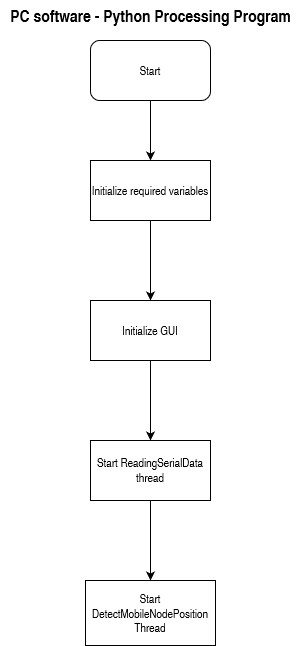

The diagram above was exported from draw.io. Its source (the exported page's mxGraphModel, read from the mxfile embedded in the PNG):
<mxGraphModel dx="1422" dy="780" grid="1" gridSize="10" guides="1" tooltips="1" connect="1" arrows="1" fold="1" page="1" pageScale="1" pageWidth="850" pageHeight="1100" math="0" shadow="0">
  <root>
    <mxCell id="0" />
    <mxCell id="1" parent="0" />
    <mxCell id="-p4sqswqXTDV-WeZPtx2-4" value="" style="edgeStyle=orthogonalEdgeStyle;rounded=0;orthogonalLoop=1;jettySize=auto;html=1;" edge="1" parent="1" source="-p4sqswqXTDV-WeZPtx2-2" target="-p4sqswqXTDV-WeZPtx2-3">
      <mxGeometry relative="1" as="geometry" />
    </mxCell>
    <mxCell id="-p4sqswqXTDV-WeZPtx2-2" value="Start" style="rounded=1;whiteSpace=wrap;html=1;" vertex="1" parent="1">
      <mxGeometry x="350" y="50" width="120" height="60" as="geometry" />
    </mxCell>
    <mxCell id="-p4sqswqXTDV-WeZPtx2-6" value="" style="edgeStyle=orthogonalEdgeStyle;rounded=0;orthogonalLoop=1;jettySize=auto;html=1;" edge="1" parent="1" source="-p4sqswqXTDV-WeZPtx2-3" target="-p4sqswqXTDV-WeZPtx2-5">
      <mxGeometry relative="1" as="geometry" />
    </mxCell>
    <mxCell id="-p4sqswqXTDV-WeZPtx2-3" value="Initialize required variables" style="rounded=0;whiteSpace=wrap;html=1;" vertex="1" parent="1">
      <mxGeometry x="350" y="170" width="120" height="60" as="geometry" />
    </mxCell>
    <mxCell id="-p4sqswqXTDV-WeZPtx2-8" value="" style="edgeStyle=orthogonalEdgeStyle;rounded=0;orthogonalLoop=1;jettySize=auto;html=1;" edge="1" parent="1" source="-p4sqswqXTDV-WeZPtx2-5" target="-p4sqswqXTDV-WeZPtx2-7">
      <mxGeometry relative="1" as="geometry" />
    </mxCell>
    <mxCell id="-p4sqswqXTDV-WeZPtx2-5" value="Initialize GUI " style="rounded=0;whiteSpace=wrap;html=1;" vertex="1" parent="1">
      <mxGeometry x="350" y="310" width="120" height="60" as="geometry" />
    </mxCell>
    <mxCell id="-p4sqswqXTDV-WeZPtx2-10" value="" style="edgeStyle=orthogonalEdgeStyle;rounded=0;orthogonalLoop=1;jettySize=auto;html=1;" edge="1" parent="1" source="-p4sqswqXTDV-WeZPtx2-7" target="-p4sqswqXTDV-WeZPtx2-9">
      <mxGeometry relative="1" as="geometry" />
    </mxCell>
    <mxCell id="-p4sqswqXTDV-WeZPtx2-7" value="Start ReadingSerialData thread" style="rounded=0;whiteSpace=wrap;html=1;" vertex="1" parent="1">
      <mxGeometry x="350" y="450" width="120" height="60" as="geometry" />
    </mxCell>
    <mxCell id="-p4sqswqXTDV-WeZPtx2-9" value="&lt;div&gt;Start DetectMobileNodePosition &lt;br&gt;&lt;/div&gt;&lt;div&gt;Thread&lt;br&gt;&lt;/div&gt;" style="rounded=0;whiteSpace=wrap;html=1;" vertex="1" parent="1">
      <mxGeometry x="345" y="590" width="130" height="65" as="geometry" />
    </mxCell>
    <mxCell id="-p4sqswqXTDV-WeZPtx2-11" value="&lt;div style=&quot;font-size: 17px;&quot;&gt;&lt;b style=&quot;font-size: 17px;&quot;&gt;PC software - Python Processing Program&lt;/b&gt;&lt;/div&gt;&lt;div style=&quot;font-size: 17px;&quot;&gt;&lt;br style=&quot;font-size: 17px;&quot;&gt;&lt;/div&gt;" style="text;html=1;align=center;verticalAlign=middle;resizable=0;points=[];autosize=1;strokeColor=none;fillColor=none;fontSize=17;" vertex="1" parent="1">
      <mxGeometry x="260" y="10" width="300" height="50" as="geometry" />
    </mxCell>
  </root>
</mxGraphModel>